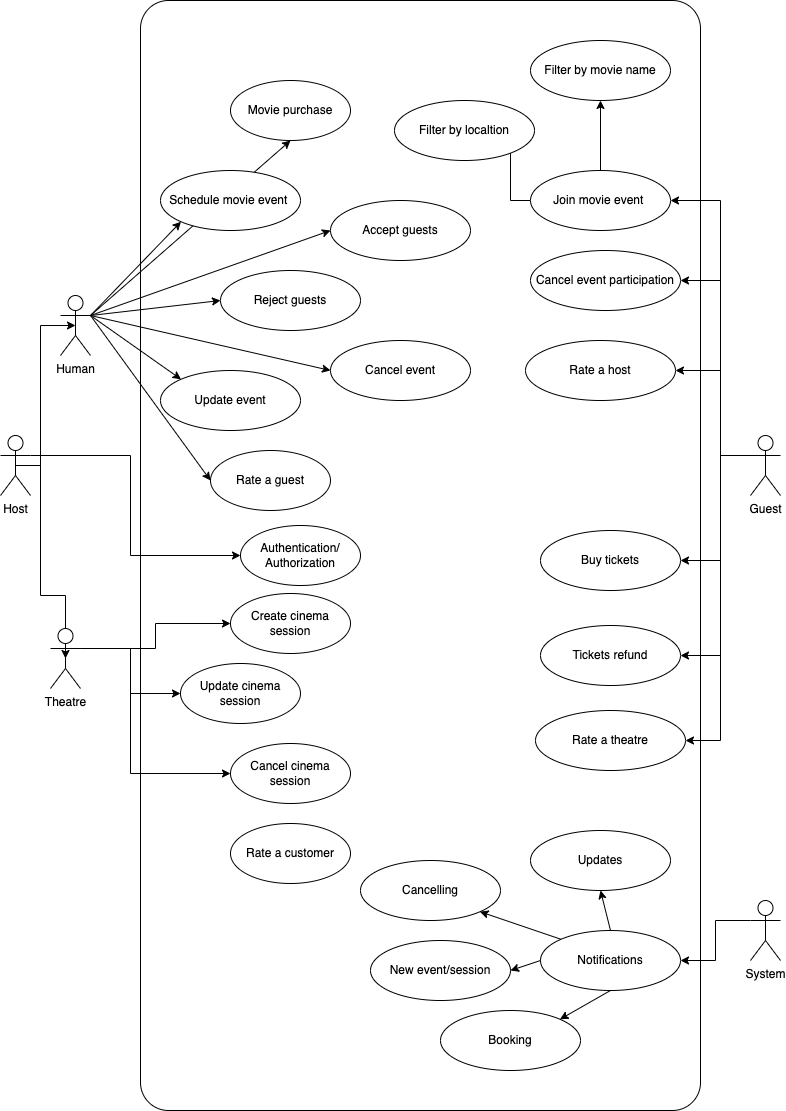

The diagram above was exported from draw.io. Its source (the exported page's mxGraphModel, read from the mxfile embedded in the PNG):
<mxGraphModel dx="1468" dy="948" grid="1" gridSize="10" guides="1" tooltips="1" connect="1" arrows="1" fold="1" page="1" pageScale="1" pageWidth="827" pageHeight="1169" math="0" shadow="0">
  <root>
    <mxCell id="0" />
    <mxCell id="1" parent="0" />
    <mxCell id="NOKV5xN2GBw00lFkij---23" value="" style="endArrow=classic;html=1;rounded=0;exitX=1;exitY=0.3333333333333333;exitDx=0;exitDy=0;exitPerimeter=0;entryX=0.5;entryY=1;entryDx=0;entryDy=0;" edge="1" parent="1" source="NOKV5xN2GBw00lFkij---3" target="NOKV5xN2GBw00lFkij---9">
      <mxGeometry width="50" height="50" relative="1" as="geometry">
        <mxPoint x="370" y="610" as="sourcePoint" />
        <mxPoint x="420" y="560" as="targetPoint" />
      </mxGeometry>
    </mxCell>
    <mxCell id="NOKV5xN2GBw00lFkij---14" style="edgeStyle=orthogonalEdgeStyle;rounded=0;orthogonalLoop=1;jettySize=auto;html=1;exitX=0.5;exitY=0.5;exitDx=0;exitDy=0;exitPerimeter=0;entryX=0.5;entryY=0.5;entryDx=0;entryDy=0;entryPerimeter=0;" edge="1" parent="1" source="NOKV5xN2GBw00lFkij---1" target="NOKV5xN2GBw00lFkij---3">
      <mxGeometry relative="1" as="geometry">
        <Array as="points">
          <mxPoint x="60" y="505" />
          <mxPoint x="60" y="365" />
        </Array>
      </mxGeometry>
    </mxCell>
    <mxCell id="NOKV5xN2GBw00lFkij---15" style="edgeStyle=orthogonalEdgeStyle;rounded=0;orthogonalLoop=1;jettySize=auto;html=1;exitX=0.5;exitY=0.5;exitDx=0;exitDy=0;exitPerimeter=0;entryX=0.5;entryY=0.5;entryDx=0;entryDy=0;entryPerimeter=0;" edge="1" parent="1" source="NOKV5xN2GBw00lFkij---1" target="NOKV5xN2GBw00lFkij---2">
      <mxGeometry relative="1" as="geometry">
        <Array as="points">
          <mxPoint x="60" y="505" />
          <mxPoint x="60" y="635" />
        </Array>
      </mxGeometry>
    </mxCell>
    <mxCell id="NOKV5xN2GBw00lFkij---54" style="edgeStyle=orthogonalEdgeStyle;rounded=0;orthogonalLoop=1;jettySize=auto;html=1;exitX=1;exitY=0.3333333333333333;exitDx=0;exitDy=0;exitPerimeter=0;entryX=0;entryY=0.5;entryDx=0;entryDy=0;" edge="1" parent="1" source="NOKV5xN2GBw00lFkij---1" target="NOKV5xN2GBw00lFkij---53">
      <mxGeometry relative="1" as="geometry">
        <Array as="points">
          <mxPoint x="150" y="495" />
          <mxPoint x="150" y="595" />
        </Array>
      </mxGeometry>
    </mxCell>
    <mxCell id="NOKV5xN2GBw00lFkij---1" value="Host" style="shape=umlActor;verticalLabelPosition=bottom;verticalAlign=top;html=1;outlineConnect=0;" vertex="1" parent="1">
      <mxGeometry x="20" y="475" width="30" height="60" as="geometry" />
    </mxCell>
    <mxCell id="NOKV5xN2GBw00lFkij---27" style="edgeStyle=orthogonalEdgeStyle;rounded=0;orthogonalLoop=1;jettySize=auto;html=1;exitX=1;exitY=0.3333333333333333;exitDx=0;exitDy=0;exitPerimeter=0;entryX=0;entryY=0.5;entryDx=0;entryDy=0;" edge="1" parent="1" source="NOKV5xN2GBw00lFkij---2" target="NOKV5xN2GBw00lFkij---10">
      <mxGeometry relative="1" as="geometry" />
    </mxCell>
    <mxCell id="NOKV5xN2GBw00lFkij---28" style="edgeStyle=orthogonalEdgeStyle;rounded=0;orthogonalLoop=1;jettySize=auto;html=1;exitX=1;exitY=0.3333333333333333;exitDx=0;exitDy=0;exitPerimeter=0;entryX=0;entryY=0.5;entryDx=0;entryDy=0;" edge="1" parent="1" source="NOKV5xN2GBw00lFkij---2" target="NOKV5xN2GBw00lFkij---19">
      <mxGeometry relative="1" as="geometry" />
    </mxCell>
    <mxCell id="NOKV5xN2GBw00lFkij---29" style="edgeStyle=orthogonalEdgeStyle;rounded=0;orthogonalLoop=1;jettySize=auto;html=1;exitX=1;exitY=0.3333333333333333;exitDx=0;exitDy=0;exitPerimeter=0;entryX=0;entryY=0.5;entryDx=0;entryDy=0;" edge="1" parent="1" source="NOKV5xN2GBw00lFkij---2" target="NOKV5xN2GBw00lFkij---20">
      <mxGeometry relative="1" as="geometry">
        <Array as="points">
          <mxPoint x="150" y="688" />
          <mxPoint x="150" y="813" />
        </Array>
      </mxGeometry>
    </mxCell>
    <mxCell id="NOKV5xN2GBw00lFkij---2" value="Theatre" style="shape=umlActor;verticalLabelPosition=bottom;verticalAlign=top;html=1;outlineConnect=0;" vertex="1" parent="1">
      <mxGeometry x="70" y="668" width="30" height="60" as="geometry" />
    </mxCell>
    <mxCell id="NOKV5xN2GBw00lFkij---3" value="Human" style="shape=umlActor;verticalLabelPosition=bottom;verticalAlign=top;html=1;outlineConnect=0;" vertex="1" parent="1">
      <mxGeometry x="80" y="335" width="30" height="60" as="geometry" />
    </mxCell>
    <mxCell id="NOKV5xN2GBw00lFkij---35" style="edgeStyle=orthogonalEdgeStyle;rounded=0;orthogonalLoop=1;jettySize=auto;html=1;exitX=0;exitY=0.3333333333333333;exitDx=0;exitDy=0;exitPerimeter=0;entryX=1;entryY=0.5;entryDx=0;entryDy=0;" edge="1" parent="1" source="NOKV5xN2GBw00lFkij---5" target="NOKV5xN2GBw00lFkij---30">
      <mxGeometry relative="1" as="geometry">
        <Array as="points">
          <mxPoint x="740" y="495" />
          <mxPoint x="740" y="240" />
        </Array>
      </mxGeometry>
    </mxCell>
    <mxCell id="NOKV5xN2GBw00lFkij---36" style="edgeStyle=orthogonalEdgeStyle;rounded=0;orthogonalLoop=1;jettySize=auto;html=1;exitX=0;exitY=0.3333333333333333;exitDx=0;exitDy=0;exitPerimeter=0;entryX=1;entryY=0.5;entryDx=0;entryDy=0;" edge="1" parent="1" source="NOKV5xN2GBw00lFkij---5" target="NOKV5xN2GBw00lFkij---31">
      <mxGeometry relative="1" as="geometry">
        <Array as="points">
          <mxPoint x="740" y="495" />
          <mxPoint x="740" y="320" />
        </Array>
      </mxGeometry>
    </mxCell>
    <mxCell id="NOKV5xN2GBw00lFkij---37" style="edgeStyle=orthogonalEdgeStyle;rounded=0;orthogonalLoop=1;jettySize=auto;html=1;exitX=0;exitY=0.3333333333333333;exitDx=0;exitDy=0;exitPerimeter=0;entryX=1;entryY=0.5;entryDx=0;entryDy=0;" edge="1" parent="1" source="NOKV5xN2GBw00lFkij---5" target="NOKV5xN2GBw00lFkij---33">
      <mxGeometry relative="1" as="geometry">
        <Array as="points">
          <mxPoint x="740" y="495" />
          <mxPoint x="740" y="600" />
        </Array>
      </mxGeometry>
    </mxCell>
    <mxCell id="NOKV5xN2GBw00lFkij---38" style="edgeStyle=orthogonalEdgeStyle;rounded=0;orthogonalLoop=1;jettySize=auto;html=1;exitX=0;exitY=0.3333333333333333;exitDx=0;exitDy=0;exitPerimeter=0;entryX=1;entryY=0.5;entryDx=0;entryDy=0;" edge="1" parent="1" source="NOKV5xN2GBw00lFkij---5" target="NOKV5xN2GBw00lFkij---34">
      <mxGeometry relative="1" as="geometry">
        <Array as="points">
          <mxPoint x="740" y="495" />
          <mxPoint x="740" y="695" />
        </Array>
      </mxGeometry>
    </mxCell>
    <mxCell id="NOKV5xN2GBw00lFkij---50" style="edgeStyle=orthogonalEdgeStyle;rounded=0;orthogonalLoop=1;jettySize=auto;html=1;exitX=0;exitY=0.3333333333333333;exitDx=0;exitDy=0;exitPerimeter=0;entryX=1;entryY=0.5;entryDx=0;entryDy=0;" edge="1" parent="1" source="NOKV5xN2GBw00lFkij---5" target="NOKV5xN2GBw00lFkij---47">
      <mxGeometry relative="1" as="geometry">
        <Array as="points">
          <mxPoint x="740" y="495" />
          <mxPoint x="740" y="410" />
        </Array>
      </mxGeometry>
    </mxCell>
    <mxCell id="NOKV5xN2GBw00lFkij---51" style="edgeStyle=orthogonalEdgeStyle;rounded=0;orthogonalLoop=1;jettySize=auto;html=1;exitX=0;exitY=0.3333333333333333;exitDx=0;exitDy=0;exitPerimeter=0;entryX=1;entryY=0.5;entryDx=0;entryDy=0;" edge="1" parent="1" source="NOKV5xN2GBw00lFkij---5" target="NOKV5xN2GBw00lFkij---49">
      <mxGeometry relative="1" as="geometry">
        <Array as="points">
          <mxPoint x="740" y="495" />
          <mxPoint x="740" y="780" />
        </Array>
      </mxGeometry>
    </mxCell>
    <mxCell id="NOKV5xN2GBw00lFkij---5" value="Guest" style="shape=umlActor;verticalLabelPosition=bottom;verticalAlign=top;html=1;outlineConnect=0;" vertex="1" parent="1">
      <mxGeometry x="770" y="475" width="30" height="60" as="geometry" />
    </mxCell>
    <mxCell id="NOKV5xN2GBw00lFkij---8" value="" style="rounded=1;whiteSpace=wrap;html=1;fillColor=none;arcSize=5;" vertex="1" parent="1">
      <mxGeometry x="160" y="40" width="560" height="1110" as="geometry" />
    </mxCell>
    <mxCell id="NOKV5xN2GBw00lFkij---9" value="Movie purchase" style="ellipse;whiteSpace=wrap;html=1;fillColor=default;" vertex="1" parent="1">
      <mxGeometry x="250" y="120" width="120" height="60" as="geometry" />
    </mxCell>
    <mxCell id="NOKV5xN2GBw00lFkij---10" value="Create cinema session" style="ellipse;whiteSpace=wrap;html=1;fillColor=default;" vertex="1" parent="1">
      <mxGeometry x="250" y="633" width="120" height="60" as="geometry" />
    </mxCell>
    <mxCell id="NOKV5xN2GBw00lFkij---11" value="Schedule movie event&amp;nbsp;" style="ellipse;whiteSpace=wrap;html=1;fillColor=default;" vertex="1" parent="1">
      <mxGeometry x="180" y="210" width="140" height="60" as="geometry" />
    </mxCell>
    <mxCell id="NOKV5xN2GBw00lFkij---12" value="Reject guests" style="ellipse;whiteSpace=wrap;html=1;fillColor=default;" vertex="1" parent="1">
      <mxGeometry x="240" y="310" width="140" height="60" as="geometry" />
    </mxCell>
    <mxCell id="NOKV5xN2GBw00lFkij---13" value="Accept guests" style="ellipse;whiteSpace=wrap;html=1;fillColor=default;" vertex="1" parent="1">
      <mxGeometry x="350" y="240" width="140" height="60" as="geometry" />
    </mxCell>
    <mxCell id="NOKV5xN2GBw00lFkij---16" value="Cancel event" style="ellipse;whiteSpace=wrap;html=1;fillColor=default;" vertex="1" parent="1">
      <mxGeometry x="350" y="380" width="140" height="60" as="geometry" />
    </mxCell>
    <mxCell id="NOKV5xN2GBw00lFkij---17" value="Update event" style="ellipse;whiteSpace=wrap;html=1;fillColor=default;" vertex="1" parent="1">
      <mxGeometry x="180" y="410" width="140" height="60" as="geometry" />
    </mxCell>
    <mxCell id="NOKV5xN2GBw00lFkij---59" style="edgeStyle=orthogonalEdgeStyle;rounded=0;orthogonalLoop=1;jettySize=auto;html=1;exitX=0;exitY=0.3333333333333333;exitDx=0;exitDy=0;exitPerimeter=0;entryX=1;entryY=0.5;entryDx=0;entryDy=0;" edge="1" parent="1" source="NOKV5xN2GBw00lFkij---18" target="NOKV5xN2GBw00lFkij---39">
      <mxGeometry relative="1" as="geometry" />
    </mxCell>
    <mxCell id="NOKV5xN2GBw00lFkij---18" value="System" style="shape=umlActor;verticalLabelPosition=bottom;verticalAlign=top;html=1;outlineConnect=0;" vertex="1" parent="1">
      <mxGeometry x="770" y="940" width="30" height="60" as="geometry" />
    </mxCell>
    <mxCell id="NOKV5xN2GBw00lFkij---19" value="Update cinema session" style="ellipse;whiteSpace=wrap;html=1;fillColor=default;" vertex="1" parent="1">
      <mxGeometry x="200" y="703" width="120" height="60" as="geometry" />
    </mxCell>
    <mxCell id="NOKV5xN2GBw00lFkij---20" value="Cancel cinema session" style="ellipse;whiteSpace=wrap;html=1;fillColor=default;" vertex="1" parent="1">
      <mxGeometry x="250" y="783" width="120" height="60" as="geometry" />
    </mxCell>
    <mxCell id="NOKV5xN2GBw00lFkij---21" value="" style="endArrow=classic;html=1;rounded=0;entryX=0;entryY=1;entryDx=0;entryDy=0;exitX=1;exitY=0.3333333333333333;exitDx=0;exitDy=0;exitPerimeter=0;" edge="1" parent="1" source="NOKV5xN2GBw00lFkij---3" target="NOKV5xN2GBw00lFkij---11">
      <mxGeometry width="50" height="50" relative="1" as="geometry">
        <mxPoint x="110" y="350" as="sourcePoint" />
        <mxPoint x="160" y="310" as="targetPoint" />
      </mxGeometry>
    </mxCell>
    <mxCell id="NOKV5xN2GBw00lFkij---22" value="" style="endArrow=classic;html=1;rounded=0;exitX=1;exitY=0.3333333333333333;exitDx=0;exitDy=0;exitPerimeter=0;entryX=0;entryY=0.5;entryDx=0;entryDy=0;" edge="1" parent="1" source="NOKV5xN2GBw00lFkij---3" target="NOKV5xN2GBw00lFkij---13">
      <mxGeometry width="50" height="50" relative="1" as="geometry">
        <mxPoint x="370" y="610" as="sourcePoint" />
        <mxPoint x="420" y="560" as="targetPoint" />
      </mxGeometry>
    </mxCell>
    <mxCell id="NOKV5xN2GBw00lFkij---24" value="" style="endArrow=classic;html=1;rounded=0;exitX=1;exitY=0.3333333333333333;exitDx=0;exitDy=0;exitPerimeter=0;entryX=0;entryY=0.5;entryDx=0;entryDy=0;" edge="1" parent="1" source="NOKV5xN2GBw00lFkij---3" target="NOKV5xN2GBw00lFkij---12">
      <mxGeometry width="50" height="50" relative="1" as="geometry">
        <mxPoint x="370" y="610" as="sourcePoint" />
        <mxPoint x="420" y="560" as="targetPoint" />
      </mxGeometry>
    </mxCell>
    <mxCell id="NOKV5xN2GBw00lFkij---25" value="" style="endArrow=classic;html=1;rounded=0;exitX=1;exitY=0.3333333333333333;exitDx=0;exitDy=0;exitPerimeter=0;entryX=0;entryY=0.5;entryDx=0;entryDy=0;" edge="1" parent="1" source="NOKV5xN2GBw00lFkij---3" target="NOKV5xN2GBw00lFkij---16">
      <mxGeometry width="50" height="50" relative="1" as="geometry">
        <mxPoint x="370" y="610" as="sourcePoint" />
        <mxPoint x="420" y="560" as="targetPoint" />
      </mxGeometry>
    </mxCell>
    <mxCell id="NOKV5xN2GBw00lFkij---26" value="" style="endArrow=classic;html=1;rounded=0;exitX=1;exitY=0.3333333333333333;exitDx=0;exitDy=0;exitPerimeter=0;entryX=0;entryY=0;entryDx=0;entryDy=0;" edge="1" parent="1" source="NOKV5xN2GBw00lFkij---3" target="NOKV5xN2GBw00lFkij---17">
      <mxGeometry width="50" height="50" relative="1" as="geometry">
        <mxPoint x="370" y="610" as="sourcePoint" />
        <mxPoint x="420" y="560" as="targetPoint" />
      </mxGeometry>
    </mxCell>
    <mxCell id="NOKV5xN2GBw00lFkij---67" style="edgeStyle=orthogonalEdgeStyle;rounded=0;orthogonalLoop=1;jettySize=auto;html=1;exitX=0;exitY=0.5;exitDx=0;exitDy=0;entryX=1;entryY=1;entryDx=0;entryDy=0;" edge="1" parent="1" source="NOKV5xN2GBw00lFkij---30" target="NOKV5xN2GBw00lFkij---65">
      <mxGeometry relative="1" as="geometry" />
    </mxCell>
    <mxCell id="NOKV5xN2GBw00lFkij---68" style="edgeStyle=orthogonalEdgeStyle;rounded=0;orthogonalLoop=1;jettySize=auto;html=1;exitX=0.5;exitY=0;exitDx=0;exitDy=0;entryX=0.5;entryY=1;entryDx=0;entryDy=0;" edge="1" parent="1" source="NOKV5xN2GBw00lFkij---30" target="NOKV5xN2GBw00lFkij---64">
      <mxGeometry relative="1" as="geometry" />
    </mxCell>
    <mxCell id="NOKV5xN2GBw00lFkij---30" value="Join movie event&amp;nbsp;" style="ellipse;whiteSpace=wrap;html=1;fillColor=default;" vertex="1" parent="1">
      <mxGeometry x="550" y="210" width="140" height="60" as="geometry" />
    </mxCell>
    <mxCell id="NOKV5xN2GBw00lFkij---31" value="Cancel event participation" style="ellipse;whiteSpace=wrap;html=1;fillColor=default;" vertex="1" parent="1">
      <mxGeometry x="550" y="290" width="150" height="60" as="geometry" />
    </mxCell>
    <mxCell id="NOKV5xN2GBw00lFkij---33" value="Buy tickets" style="ellipse;whiteSpace=wrap;html=1;fillColor=default;" vertex="1" parent="1">
      <mxGeometry x="560" y="570" width="140" height="60" as="geometry" />
    </mxCell>
    <mxCell id="NOKV5xN2GBw00lFkij---34" value="Tickets refund" style="ellipse;whiteSpace=wrap;html=1;fillColor=default;" vertex="1" parent="1">
      <mxGeometry x="560" y="665" width="140" height="60" as="geometry" />
    </mxCell>
    <mxCell id="NOKV5xN2GBw00lFkij---39" value="Notifications" style="ellipse;whiteSpace=wrap;html=1;fillColor=default;" vertex="1" parent="1">
      <mxGeometry x="560" y="970" width="140" height="60" as="geometry" />
    </mxCell>
    <mxCell id="NOKV5xN2GBw00lFkij---44" value="Rate a customer" style="ellipse;whiteSpace=wrap;html=1;fillColor=default;" vertex="1" parent="1">
      <mxGeometry x="250" y="863" width="120" height="60" as="geometry" />
    </mxCell>
    <mxCell id="NOKV5xN2GBw00lFkij---45" value="Rate a guest" style="ellipse;whiteSpace=wrap;html=1;fillColor=default;" vertex="1" parent="1">
      <mxGeometry x="230" y="490" width="120" height="60" as="geometry" />
    </mxCell>
    <mxCell id="NOKV5xN2GBw00lFkij---46" value="" style="endArrow=classic;html=1;rounded=0;exitX=1;exitY=0.3333333333333333;exitDx=0;exitDy=0;exitPerimeter=0;entryX=0;entryY=0.5;entryDx=0;entryDy=0;" edge="1" parent="1" source="NOKV5xN2GBw00lFkij---3" target="NOKV5xN2GBw00lFkij---45">
      <mxGeometry width="50" height="50" relative="1" as="geometry">
        <mxPoint x="130" y="450" as="sourcePoint" />
        <mxPoint x="220.13452970436833" y="513.9456903196221" as="targetPoint" />
      </mxGeometry>
    </mxCell>
    <mxCell id="NOKV5xN2GBw00lFkij---47" value="Rate a host" style="ellipse;whiteSpace=wrap;html=1;fillColor=default;" vertex="1" parent="1">
      <mxGeometry x="545" y="380" width="150" height="60" as="geometry" />
    </mxCell>
    <mxCell id="NOKV5xN2GBw00lFkij---49" value="Rate a theatre" style="ellipse;whiteSpace=wrap;html=1;fillColor=default;" vertex="1" parent="1">
      <mxGeometry x="555" y="750" width="150" height="60" as="geometry" />
    </mxCell>
    <mxCell id="NOKV5xN2GBw00lFkij---53" value="Authentication/&lt;br&gt;Authorization" style="ellipse;whiteSpace=wrap;html=1;fillColor=default;" vertex="1" parent="1">
      <mxGeometry x="260" y="565" width="120" height="60" as="geometry" />
    </mxCell>
    <mxCell id="NOKV5xN2GBw00lFkij---55" value="New event/session" style="ellipse;whiteSpace=wrap;html=1;fillColor=default;" vertex="1" parent="1">
      <mxGeometry x="390" y="980" width="140" height="60" as="geometry" />
    </mxCell>
    <mxCell id="NOKV5xN2GBw00lFkij---56" value="Booking" style="ellipse;whiteSpace=wrap;html=1;fillColor=default;" vertex="1" parent="1">
      <mxGeometry x="460" y="1050" width="140" height="60" as="geometry" />
    </mxCell>
    <mxCell id="NOKV5xN2GBw00lFkij---57" value="Cancelling" style="ellipse;whiteSpace=wrap;html=1;fillColor=default;" vertex="1" parent="1">
      <mxGeometry x="380" y="900" width="140" height="60" as="geometry" />
    </mxCell>
    <mxCell id="NOKV5xN2GBw00lFkij---58" value="Updates" style="ellipse;whiteSpace=wrap;html=1;fillColor=default;" vertex="1" parent="1">
      <mxGeometry x="550" y="870" width="140" height="60" as="geometry" />
    </mxCell>
    <mxCell id="NOKV5xN2GBw00lFkij---60" value="" style="endArrow=classic;html=1;rounded=0;exitX=0.5;exitY=0;exitDx=0;exitDy=0;entryX=0.5;entryY=1;entryDx=0;entryDy=0;" edge="1" parent="1" source="NOKV5xN2GBw00lFkij---39" target="NOKV5xN2GBw00lFkij---58">
      <mxGeometry width="50" height="50" relative="1" as="geometry">
        <mxPoint x="370" y="790" as="sourcePoint" />
        <mxPoint x="420" y="740" as="targetPoint" />
      </mxGeometry>
    </mxCell>
    <mxCell id="NOKV5xN2GBw00lFkij---61" value="" style="endArrow=classic;html=1;rounded=0;exitX=0;exitY=0;exitDx=0;exitDy=0;entryX=1;entryY=1;entryDx=0;entryDy=0;" edge="1" parent="1" source="NOKV5xN2GBw00lFkij---39" target="NOKV5xN2GBw00lFkij---57">
      <mxGeometry width="50" height="50" relative="1" as="geometry">
        <mxPoint x="370" y="790" as="sourcePoint" />
        <mxPoint x="420" y="740" as="targetPoint" />
      </mxGeometry>
    </mxCell>
    <mxCell id="NOKV5xN2GBw00lFkij---62" value="" style="endArrow=classic;html=1;rounded=0;exitX=0;exitY=0.5;exitDx=0;exitDy=0;entryX=1;entryY=0.5;entryDx=0;entryDy=0;" edge="1" parent="1" source="NOKV5xN2GBw00lFkij---39" target="NOKV5xN2GBw00lFkij---55">
      <mxGeometry width="50" height="50" relative="1" as="geometry">
        <mxPoint x="370" y="790" as="sourcePoint" />
        <mxPoint x="420" y="740" as="targetPoint" />
      </mxGeometry>
    </mxCell>
    <mxCell id="NOKV5xN2GBw00lFkij---63" value="" style="endArrow=classic;html=1;rounded=0;exitX=0.5;exitY=1;exitDx=0;exitDy=0;entryX=1;entryY=0;entryDx=0;entryDy=0;" edge="1" parent="1" source="NOKV5xN2GBw00lFkij---39" target="NOKV5xN2GBw00lFkij---56">
      <mxGeometry width="50" height="50" relative="1" as="geometry">
        <mxPoint x="370" y="790" as="sourcePoint" />
        <mxPoint x="420" y="740" as="targetPoint" />
      </mxGeometry>
    </mxCell>
    <mxCell id="NOKV5xN2GBw00lFkij---64" value="Filter by movie name" style="ellipse;whiteSpace=wrap;html=1;fillColor=default;" vertex="1" parent="1">
      <mxGeometry x="550" y="80" width="140" height="60" as="geometry" />
    </mxCell>
    <mxCell id="NOKV5xN2GBw00lFkij---65" value="Filter by localtion" style="ellipse;whiteSpace=wrap;html=1;fillColor=default;" vertex="1" parent="1">
      <mxGeometry x="414" y="140" width="140" height="60" as="geometry" />
    </mxCell>
  </root>
</mxGraphModel>